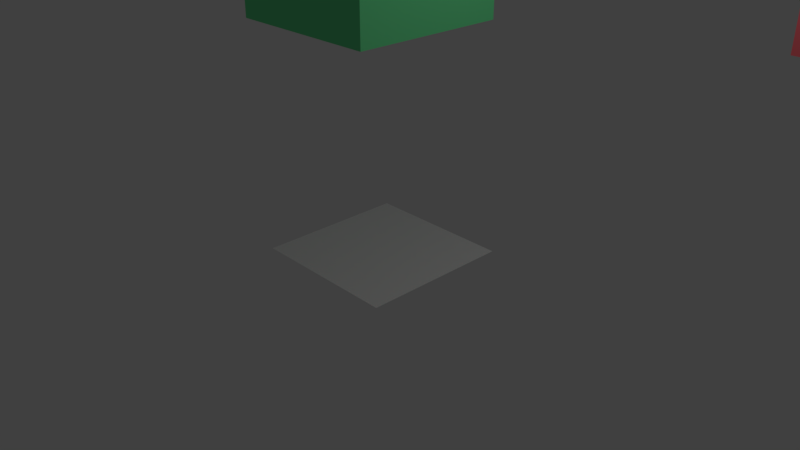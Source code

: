 # Source: gravety04.blend  (saved by Blender 2.79.0; exported with 4.5.12 LTS)
import bpy
from mathutils import Matrix  # noqa: F401  (used for matrix-valued properties, if any)

bpy.ops.wm.read_factory_settings(use_empty=True)
scene = bpy.context.scene
scene.name = 'Scene'

# ---- collections
col_collection_1 = bpy.data.collections.new('Collection 1'); scene.collection.children.link(col_collection_1)

# ---- materials (node trees are filled in below, after node groups)
mat_material = bpy.data.materials.new('Material')
mat_material.alpha_threshold = 0.0
mat_material.use_transparent_shadow = False
mat_material.diffuse_color = (0.1511, 0.8, 0.3121, 1.0)
mat_material.roughness = 0.5
mat_material.line_color = (0.0, 0.0, 0.0, 1.0)
mat_material_001 = bpy.data.materials.new('Material.001')
mat_material_001.alpha_threshold = 0.0
mat_material_001.use_transparent_shadow = False
mat_material_001.diffuse_color = (0.8, 0.1229, 0.1474, 1.0)
mat_material_001.roughness = 0.5

# ---- material node trees

# ---- world
world_world = bpy.data.worlds.new('World'); scene.world = world_world
world_world.color = (0.05088, 0.05088, 0.05088)
world_world.use_sun_shadow = False
world_world.sun_shadow_jitter_overblur = 0.0
world_world.cycles.sampling_method = 'MANUAL'

# ---- cameras
cam_camera = bpy.data.cameras.new('Camera')
cam_camera.clip_end = 100.0
cam_camera.lens = 35.0
cam_camera.sensor_width = 32.0
cam_camera.sensor_height = 18.0
cam_camera.ortho_scale = 7.314
cam_camera.dof.focus_distance = 0.0
cam_camera.dof.aperture_fstop = 128.0

# ---- lights
light_lamp = bpy.data.lights.new('Lamp', 'POINT')
light_lamp.transmission_factor = 0.0
light_lamp.cutoff_distance = 30.0
light_lamp.energy = 100.0
light_lamp.shadow_buffer_clip_start = 1.001
light_lamp.shadow_soft_size = 0.1
light_lamp.shadow_maximum_resolution = 0.006
light_lamp.use_absolute_resolution = True

# ---- meshes
me_plane = bpy.data.meshes.new('Plane')
me_plane.from_pydata([(-1.106, -1.0, 0.0), (0.8944, -1.0, 0.0), (-1.106, 1.0, 0.0), (0.8944, 1.0, 0.0)], [], [(0, 1, 3, 2)])
me_plane.use_remesh_preserve_volume = False
me_plane.use_remesh_preserve_attributes = False
me_plane.use_mirror_vertex_groups = False
me_plane.update()
me_cube = bpy.data.meshes.new('Cube')
me_cube.from_pydata([(1.0, 1.0, -1.0), (1.0, -1.0, -1.0), (-1.0, -1.0, -1.0), (-1.0, 1.0, -1.0), (1.0, 1.0, 1.0), (1.0, -1.0, 1.0), (-1.0, -1.0, 1.0), (-1.0, 1.0, 1.0)], [], [(0, 1, 2, 3), (4, 7, 6, 5), (0, 4, 5, 1), (1, 5, 6, 2), (2, 6, 7, 3), (4, 0, 3, 7)])
me_cube.materials.append(mat_material)
me_cube.use_remesh_preserve_volume = False
me_cube.use_remesh_preserve_attributes = False
me_cube.use_mirror_vertex_groups = False
me_cube.update()
me_cube_001 = bpy.data.meshes.new('Cube.001')
me_cube_001.from_pydata([(-1.0, -1.0, -1.0), (-1.0, -1.0, 1.0), (-1.0, 1.0, -1.0), (-1.0, 1.0, 1.0), (1.0, -1.0, -1.0), (1.0, -1.0, 1.0), (1.0, 1.0, -1.0), (1.0, 1.0, 1.0)], [], [(0, 1, 3, 2), (2, 3, 7, 6), (6, 7, 5, 4), (4, 5, 1, 0), (2, 6, 4, 0), (7, 3, 1, 5)])
me_cube_001.materials.append(mat_material_001)
me_cube_001.use_remesh_preserve_volume = False
me_cube_001.use_remesh_preserve_attributes = False
me_cube_001.use_mirror_vertex_groups = False
me_cube_001.update()

# ---- objects
ob_plane = bpy.data.objects.new('Plane', me_plane)
ob_greencube = bpy.data.objects.new('GreenCube', me_cube)
ob_redcube = bpy.data.objects.new('RedCube', me_cube_001)
ob_lamp = bpy.data.objects.new('Lamp', light_lamp)
ob_camera = bpy.data.objects.new('Camera', cam_camera)

# ---- transforms, parenting, visibility, modifiers, constraints
ob_plane.location = (0.2007, 0.1392, 0.0453)
ob_plane.lineart.crease_threshold = 0.0
ob_greencube.location = (-0.03695, 0.09562, 4.0)
ob_greencube.lock_rotations_4d = False
ob_greencube.empty_display_type = 'ARROWS'
ob_greencube.lineart.crease_threshold = 0.0
ob_redcube.location = (4.963, 3.096, 4.0)
ob_redcube.lineart.crease_threshold = 0.0
ob_lamp.location = (4.076, 1.005, 5.904)
ob_lamp.rotation_euler = (0.6503, 0.05522, 1.866)
ob_lamp.lock_rotations_4d = False
ob_lamp.empty_display_type = 'ARROWS'
ob_lamp.color = (0.0, 0.0, 0.0, 0.0)
ob_lamp.lineart.crease_threshold = 0.0
ob_camera.location = (7.481, -6.508, 5.344)
ob_camera.rotation_euler = (1.109, 0.0, 0.8149)
ob_camera.lock_rotations_4d = False
ob_camera.empty_display_type = 'ARROWS'
ob_camera.color = (0.0, 0.0, 0.0, 0.0)
ob_camera.display_type = 'WIRE'
ob_camera.lineart.crease_threshold = 0.0

# ---- collection membership
col_collection_1.objects.link(ob_plane)
col_collection_1.objects.link(ob_greencube)
col_collection_1.objects.link(ob_redcube)
col_collection_1.objects.link(ob_lamp)
col_collection_1.objects.link(ob_camera)

# ---- scene / render settings (as saved in the file)
scene.camera = ob_camera
scene.frame_start = 1; scene.frame_end = 250; scene.frame_set(1)
scene.render.engine = 'BLENDER_EEVEE_NEXT'
scene.render.resolution_percentage = 50
scene.render.dither_intensity = 0.0
scene.cycles.use_denoising = False
scene.cycles.samples = 128
scene.cycles.sampling_pattern = 'TABULATED_SOBOL'
scene.cycles.use_adaptive_sampling = False
scene.cycles.use_light_tree = False
scene.cycles.blur_glossy = 0.0
scene.cycles.sample_clamp_indirect = 0.0
scene.view_settings.view_transform = 'Standard'
bpy.context.view_layer.update()
